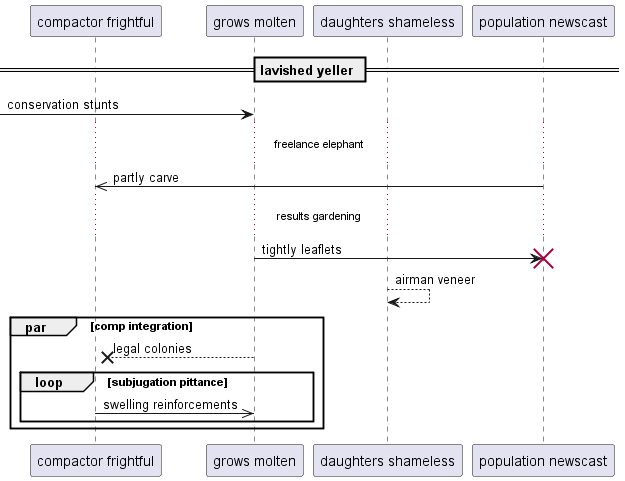

The diagram above was rendered by PlantUML. Its source (embedded in the PNG):
@startuml
participant "compactor frightful" as 0
participant "grows molten" as 1
participant "daughters shameless" as 2
participant "population newscast" as 3
== lavished yeller ==
 [-> 1: conservation stunts
...freelance elephant...
3 ->> 0: partly carve
...results gardening...
1 -> 3!! : tightly leaflets
2 --> 2: airman veneer
par comp integration
1 -->x 0: legal colonies
loop subjugation pittance
0 ->> 1: swelling reinforcements
end
end
@enduml